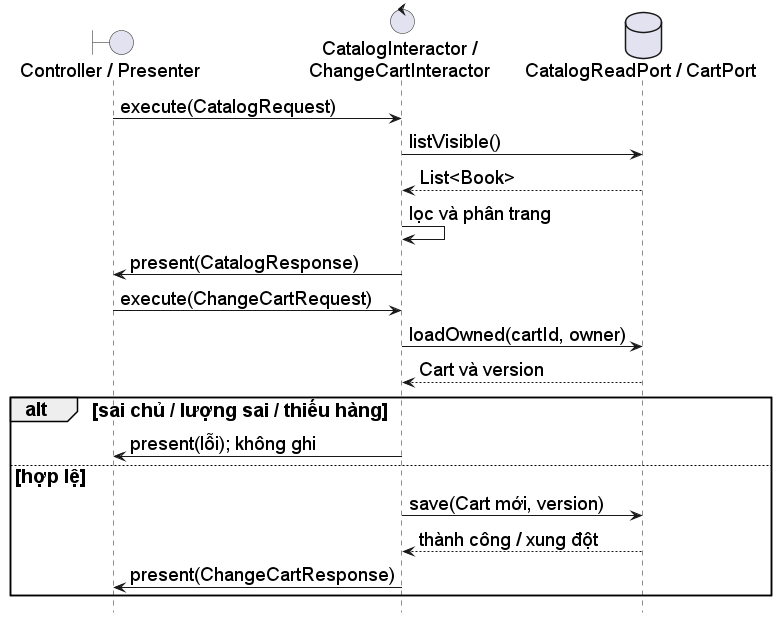

The diagram above was rendered by PlantUML. Its source (embedded in the PNG):
@startuml
skinparam defaultFontName Arial
skinparam defaultFontSize 19
skinparam backgroundColor white
skinparam shadowing false
skinparam maxMessageSize 220
hide footbox
boundary "Controller / Presenter" as W
control "CatalogInteractor /\nChangeCartInteractor" as I
database "CatalogReadPort / CartPort" as P
W -> I : execute(CatalogRequest)
I -> P : listVisible()
P --> I : List<Book>
I -> I : lọc và phân trang
I -> W : present(CatalogResponse)
W -> I : execute(ChangeCartRequest)
I -> P : loadOwned(cartId, owner)
P --> I : Cart và version
alt sai chủ / lượng sai / thiếu hàng
 I -> W : present(lỗi); không ghi
else hợp lệ
 I -> P : save(Cart mới, version)
 P --> I : thành công / xung đột
 I -> W : present(ChangeCartResponse)
end
@enduml